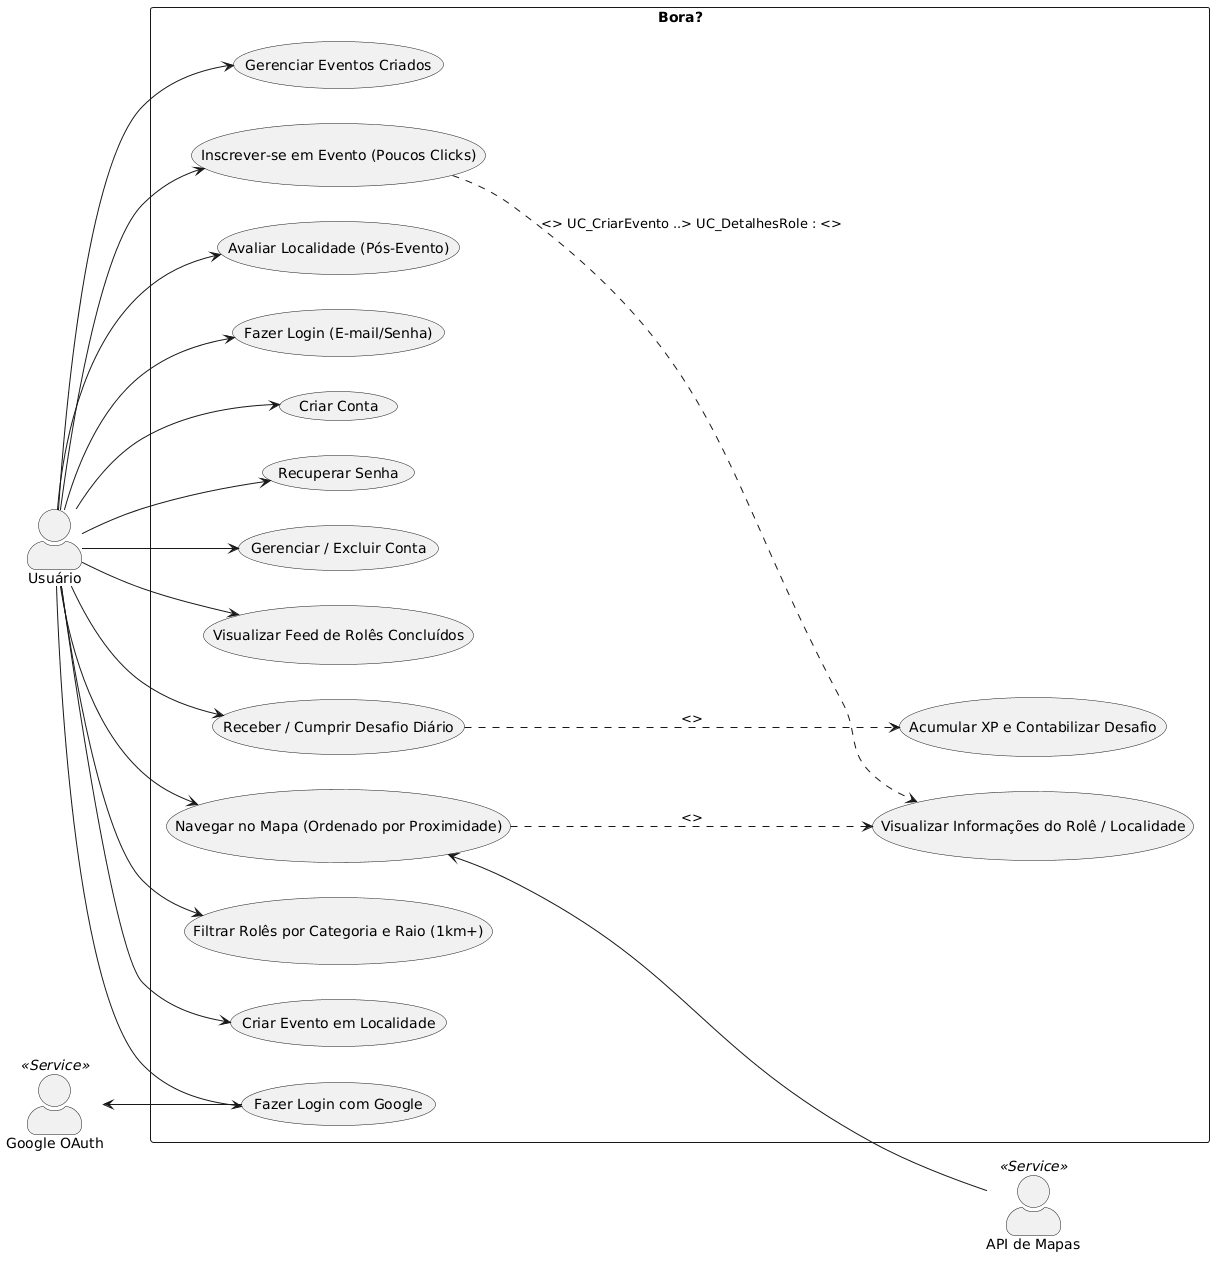

The diagram above was rendered by PlantUML. Its source (embedded in the PNG):
@startuml
skinparam actorStyle awesome
left to right direction
actor "Usuário" as user
actor "Google OAuth" as google << Service >> 
actor "API de Mapas" as maps << Service >> 
rectangle "Bora?" {
' Autenticação e Conta
usecase "Fazer Login (E-mail/Senha)" as UC_Login
usecase "Fazer Login com Google" as UC_LoginGoogle
usecase "Criar Conta" as UC_SignUp
usecase "Recuperar Senha" as UC_ResetPass
usecase "Gerenciar / Excluir Conta" as UC_Conta
' Feed e Desafio Diário
usecase "Visualizar Feed de Rolês Concluídos" as UC_Feed
usecase "Receber / Cumprir Desafio Diário" as UC_Desafio
usecase "Acumular XP e Contabilizar Desafio" as UC_XP
' Busca, Mapa e Filtros
usecase "Navegar no Mapa (Ordenado por Proximidade)" as UC_Mapa
usecase "Filtrar Rolês por Categoria e Raio (1km+)" as UC_Filtros
usecase "Visualizar Informações do Rolê / Localidade" as UC_DetalhesRole
' Gestão de Eventos (Usuário como Criador e Participante)
usecase "Criar Evento em Localidade" as UC_CriarEvento
usecase "Gerenciar Eventos Criados" as UC_GerirEventos
usecase "Inscrever-se em Evento (Poucos Clicks)" as UC_Inscricao
usecase "Avaliar Localidade (Pós-Evento)" as UC_Avaliar
}
' Conexões de Autenticação
user --> UC_Login
user --> UC_LoginGoogle
user --> UC_SignUp
user --> UC_ResetPass
user --> UC_Conta
google <-- UC_LoginGoogle
'Conexões de Feed e Desafio
user --> UC_Feed
user --> UC_Desafio
UC_Desafio ..> UC_XP : <>
' Conexões de Mapa e Filtros
user --> UC_Mapa
user --> UC_Filtros
UC_Mapa <-- maps
UC_Mapa ..> UC_DetalhesRole : <>
' Conexões de Eventos e Avaliação
user --> UC_CriarEvento
user --> UC_GerirEventos
user --> UC_Inscricao
user --> UC_Avaliar
UC_Inscricao ..> UC_DetalhesRole : <> UC_CriarEvento ..> UC_DetalhesRole : <>
@enduml